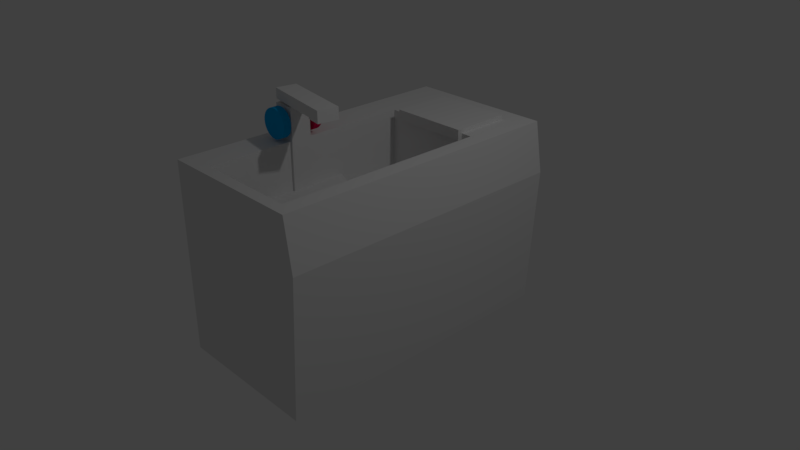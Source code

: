 # Source: sink.blend  (saved by Blender 2.78.0; exported with 4.5.12 LTS)
import bpy
from mathutils import Matrix  # noqa: F401  (used for matrix-valued properties, if any)

bpy.ops.wm.read_factory_settings(use_empty=True)
scene = bpy.context.scene
scene.name = 'Scene'

# ---- collections
col_collection_1 = bpy.data.collections.new('Collection 1'); scene.collection.children.link(col_collection_1)

# ---- materials (node trees are filled in below, after node groups)
mat_material_001 = bpy.data.materials.new('Material.001')
mat_material_001.alpha_threshold = 0.0
mat_material_001.use_transparent_shadow = False
mat_material_001.diffuse_color = (0.8, 0.0, 0.09096, 1.0)
mat_material_001.roughness = 0.5
mat_material_002 = bpy.data.materials.new('Material.002')
mat_material_002.alpha_threshold = 0.0
mat_material_002.use_transparent_shadow = False
mat_material_002.diffuse_color = (0.0, 0.3775, 0.8, 1.0)
mat_material_002.roughness = 0.5
mat_material = bpy.data.materials.new('Material')
mat_material.alpha_threshold = 0.0
mat_material.use_transparent_shadow = False
mat_material.roughness = 0.5
mat_material.line_color = (0.0, 0.0, 0.0, 1.0)

# ---- material node trees

# ---- world
world_world = bpy.data.worlds.new('World'); scene.world = world_world
world_world.color = (0.05088, 0.05088, 0.05088)
world_world.use_sun_shadow = False
world_world.sun_shadow_jitter_overblur = 0.0
world_world.cycles.sampling_method = 'MANUAL'

# ---- cameras
cam_camera = bpy.data.cameras.new('Camera')
cam_camera.clip_end = 100.0
cam_camera.lens = 35.0
cam_camera.sensor_width = 32.0
cam_camera.sensor_height = 18.0
cam_camera.ortho_scale = 7.314
cam_camera.dof.focus_distance = 0.0
cam_camera.dof.aperture_fstop = 128.0

# ---- lights
light_lamp = bpy.data.lights.new('Lamp', 'POINT')
light_lamp.transmission_factor = 0.0
light_lamp.cutoff_distance = 30.0
light_lamp.energy = 100.0
light_lamp.shadow_buffer_clip_start = 1.001
light_lamp.shadow_soft_size = 0.1
light_lamp.shadow_maximum_resolution = 0.006
light_lamp.use_absolute_resolution = True

# ---- meshes
me_cylinder_001 = bpy.data.meshes.new('Cylinder.001')
me_cylinder_001.from_pydata([(-2.384e-07, -0.8118, -5.549), (-2.384e-07, -0.8118, -3.549), (0.1951, -0.8311, -5.549), (0.1951, -0.8311, -3.549), (0.3827, -0.888, -5.549), (0.3827, -0.888, -3.549), (0.5556, -0.9804, -5.549), (0.5556, -0.9804, -3.549), (0.7071, -1.105, -5.549), (0.7071, -1.105, -3.549), (0.8315, -1.256, -5.549), (0.8315, -1.256, -3.549), (0.9239, -1.429, -5.549), (0.9239, -1.429, -3.549), (0.9808, -1.617, -5.549), (0.9808, -1.617, -3.549), (1.0, -1.812, -5.549), (1.0, -1.812, -3.549), (0.9808, -2.007, -5.549), (0.9808, -2.007, -3.549), (0.9239, -2.195, -5.549), (0.9239, -2.195, -3.549), (0.8315, -2.367, -5.549), (0.8315, -2.367, -3.549), (0.7071, -2.519, -5.549), (0.7071, -2.519, -3.549), (0.5556, -2.643, -5.549), (0.5556, -2.643, -3.549), (0.3827, -2.736, -5.549), (0.3827, -2.736, -3.549), (0.1951, -2.793, -5.549), (0.1951, -2.793, -3.549), (-5.643e-07, -2.812, -5.549), (-5.643e-07, -2.812, -3.549), (-0.1951, -2.793, -5.549), (-0.1951, -2.793, -3.549), (-0.3827, -2.736, -5.549), (-0.3827, -2.736, -3.549), (-0.5556, -2.643, -5.549), (-0.5556, -2.643, -3.549), (-0.7071, -2.519, -5.549), (-0.7071, -2.519, -3.549), (-0.8315, -2.367, -5.549), (-0.8315, -2.367, -3.549), (-0.9239, -2.195, -5.549), (-0.9239, -2.195, -3.549), (-0.9808, -2.007, -5.549), (-0.9808, -2.007, -3.549), (-1.0, -1.812, -5.549), (-1.0, -1.812, -3.549), (-0.9808, -1.617, -5.549), (-0.9808, -1.617, -3.549), (-0.9239, -1.429, -5.549), (-0.9239, -1.429, -3.549), (-0.8315, -1.256, -5.549), (-0.8315, -1.256, -3.549), (-0.7071, -1.105, -5.549), (-0.7071, -1.105, -3.549), (-0.5556, -0.9804, -5.549), (-0.5556, -0.9804, -3.549), (-0.3827, -0.888, -5.549), (-0.3827, -0.888, -3.549), (-0.1951, -0.8311, -5.549), (-0.1951, -0.8311, -3.549)], [], [(0, 1, 3, 2), (2, 3, 5, 4), (4, 5, 7, 6), (6, 7, 9, 8), (8, 9, 11, 10), (10, 11, 13, 12), (12, 13, 15, 14), (14, 15, 17, 16), (16, 17, 19, 18), (18, 19, 21, 20), (20, 21, 23, 22), (22, 23, 25, 24), (24, 25, 27, 26), (26, 27, 29, 28), (28, 29, 31, 30), (30, 31, 33, 32), (32, 33, 35, 34), (34, 35, 37, 36), (36, 37, 39, 38), (38, 39, 41, 40), (40, 41, 43, 42), (42, 43, 45, 44), (44, 45, 47, 46), (46, 47, 49, 48), (48, 49, 51, 50), (50, 51, 53, 52), (52, 53, 55, 54), (54, 55, 57, 56), (56, 57, 59, 58), (58, 59, 61, 60), (3, 1, 63, 61, 59, 57, 55, 53, 51, 49, 47, 45, 43, 41, 39, 37, 35, 33, 31, 29, 27, 25, 23, 21, 19, 17, 15, 13, 11, 9, 7, 5), (60, 61, 63, 62), (62, 63, 1, 0), (0, 2, 4, 6, 8, 10, 12, 14, 16, 18, 20, 22, 24, 26, 28, 30, 32, 34, 36, 38, 40, 42, 44, 46, 48, 50, 52, 54, 56, 58, 60, 62)])
me_cylinder_001.materials.append(mat_material_001)
me_cylinder_001.use_remesh_preserve_volume = False
me_cylinder_001.use_remesh_preserve_attributes = False
me_cylinder_001.use_mirror_vertex_groups = False
me_cylinder_001.update()
me_cylinder = bpy.data.meshes.new('Cylinder')
me_cylinder.from_pydata([(-2.384e-07, -0.8118, -5.549), (-2.384e-07, -0.8118, -3.549), (0.1951, -0.8311, -5.549), (0.1951, -0.8311, -3.549), (0.3827, -0.888, -5.549), (0.3827, -0.888, -3.549), (0.5556, -0.9804, -5.549), (0.5556, -0.9804, -3.549), (0.7071, -1.105, -5.549), (0.7071, -1.105, -3.549), (0.8315, -1.256, -5.549), (0.8315, -1.256, -3.549), (0.9239, -1.429, -5.549), (0.9239, -1.429, -3.549), (0.9808, -1.617, -5.549), (0.9808, -1.617, -3.549), (1.0, -1.812, -5.549), (1.0, -1.812, -3.549), (0.9808, -2.007, -5.549), (0.9808, -2.007, -3.549), (0.9239, -2.195, -5.549), (0.9239, -2.195, -3.549), (0.8315, -2.367, -5.549), (0.8315, -2.367, -3.549), (0.7071, -2.519, -5.549), (0.7071, -2.519, -3.549), (0.5556, -2.643, -5.549), (0.5556, -2.643, -3.549), (0.3827, -2.736, -5.549), (0.3827, -2.736, -3.549), (0.1951, -2.793, -5.549), (0.1951, -2.793, -3.549), (-5.643e-07, -2.812, -5.549), (-5.643e-07, -2.812, -3.549), (-0.1951, -2.793, -5.549), (-0.1951, -2.793, -3.549), (-0.3827, -2.736, -5.549), (-0.3827, -2.736, -3.549), (-0.5556, -2.643, -5.549), (-0.5556, -2.643, -3.549), (-0.7071, -2.519, -5.549), (-0.7071, -2.519, -3.549), (-0.8315, -2.367, -5.549), (-0.8315, -2.367, -3.549), (-0.9239, -2.195, -5.549), (-0.9239, -2.195, -3.549), (-0.9808, -2.007, -5.549), (-0.9808, -2.007, -3.549), (-1.0, -1.812, -5.549), (-1.0, -1.812, -3.549), (-0.9808, -1.617, -5.549), (-0.9808, -1.617, -3.549), (-0.9239, -1.429, -5.549), (-0.9239, -1.429, -3.549), (-0.8315, -1.256, -5.549), (-0.8315, -1.256, -3.549), (-0.7071, -1.105, -5.549), (-0.7071, -1.105, -3.549), (-0.5556, -0.9804, -5.549), (-0.5556, -0.9804, -3.549), (-0.3827, -0.888, -5.549), (-0.3827, -0.888, -3.549), (-0.1951, -0.8311, -5.549), (-0.1951, -0.8311, -3.549)], [], [(0, 1, 3, 2), (2, 3, 5, 4), (4, 5, 7, 6), (6, 7, 9, 8), (8, 9, 11, 10), (10, 11, 13, 12), (12, 13, 15, 14), (14, 15, 17, 16), (16, 17, 19, 18), (18, 19, 21, 20), (20, 21, 23, 22), (22, 23, 25, 24), (24, 25, 27, 26), (26, 27, 29, 28), (28, 29, 31, 30), (30, 31, 33, 32), (32, 33, 35, 34), (34, 35, 37, 36), (36, 37, 39, 38), (38, 39, 41, 40), (40, 41, 43, 42), (42, 43, 45, 44), (44, 45, 47, 46), (46, 47, 49, 48), (48, 49, 51, 50), (50, 51, 53, 52), (52, 53, 55, 54), (54, 55, 57, 56), (56, 57, 59, 58), (58, 59, 61, 60), (3, 1, 63, 61, 59, 57, 55, 53, 51, 49, 47, 45, 43, 41, 39, 37, 35, 33, 31, 29, 27, 25, 23, 21, 19, 17, 15, 13, 11, 9, 7, 5), (60, 61, 63, 62), (62, 63, 1, 0), (0, 2, 4, 6, 8, 10, 12, 14, 16, 18, 20, 22, 24, 26, 28, 30, 32, 34, 36, 38, 40, 42, 44, 46, 48, 50, 52, 54, 56, 58, 60, 62)])
me_cylinder.materials.append(mat_material_002)
me_cylinder.use_remesh_preserve_volume = False
me_cylinder.use_remesh_preserve_attributes = False
me_cylinder.use_mirror_vertex_groups = False
me_cylinder.update()
me_cube_005 = bpy.data.meshes.new('Cube.005')
me_cube_005.from_pydata([(-0.294, -1.0, 9.168), (-0.294, -1.0, 11.17), (-0.294, 1.0, 9.168), (-0.294, 1.0, 11.17), (1.706, -1.0, 9.168), (1.706, -1.0, 11.17), (1.706, 1.0, 9.168), (1.706, 1.0, 11.17), (1.292, 1.0, 9.168), (1.292, 1.0, 11.17), (1.292, -1.0, 9.168), (1.292, -1.0, 11.17), (1.706, -1.0, 8.874), (1.706, 1.0, 8.874), (1.292, -1.0, 8.874), (1.292, 1.0, 8.874)], [], [(0, 1, 3, 2), (8, 9, 7, 6), (6, 7, 5, 4), (10, 11, 1, 0), (6, 4, 12, 13), (9, 3, 1, 11), (7, 9, 11, 5), (2, 8, 10, 0), (4, 5, 11, 10), (2, 3, 9, 8), (15, 13, 12, 14), (8, 6, 13, 15), (4, 10, 14, 12), (10, 8, 15, 14)])
me_cube_005.use_remesh_preserve_volume = False
me_cube_005.use_remesh_preserve_attributes = False
me_cube_005.use_mirror_vertex_groups = False
me_cube_005.update()
me_cube = bpy.data.meshes.new('Cube')
me_cube.from_pydata([(-0.6783, -0.3963, 1.881), (-0.6783, -0.76, 1.881), (-0.6622, -0.3963, 1.879), (-0.6622, -0.76, 1.879), (-0.6467, -0.3963, 1.874), (-0.6467, -0.76, 1.874), (-0.6324, -0.3963, 1.867), (-0.6324, -0.76, 1.867), (-0.6198, -0.3963, 1.857), (-0.6198, -0.76, 1.857), (-0.6095, -0.3963, 1.844), (-0.6095, -0.76, 1.844), (-0.6019, -0.3963, 1.83), (-0.6019, -0.76, 1.83), (-0.5972, -0.3963, 1.814), (-0.5972, -0.76, 1.814), (-0.5956, -0.3963, 1.798), (-0.5956, -0.76, 1.798), (-0.5972, -0.3963, 1.782), (-0.5972, -0.76, 1.782), (-0.6019, -0.3963, 1.766), (-0.6019, -0.76, 1.766), (-0.6095, -0.3963, 1.752), (-0.6095, -0.76, 1.752), (-0.6198, -0.3963, 1.74), (-0.6198, -0.76, 1.74), (-0.6324, -0.3963, 1.729), (-0.6324, -0.76, 1.729), (-0.6467, -0.3963, 1.722), (-0.6467, -0.76, 1.722), (-0.6622, -0.3963, 1.717), (-0.6622, -0.76, 1.717), (-0.6783, -0.3963, 1.715), (-0.6783, -0.76, 1.715), (-0.6944, -0.3963, 1.717), (-0.6944, -0.76, 1.717), (-0.71, -0.3963, 1.722), (-0.71, -0.76, 1.722), (-0.7242, -0.3963, 1.729), (-0.7242, -0.76, 1.729), (-0.7368, -0.3963, 1.74), (-0.7368, -0.76, 1.74), (-0.7471, -0.3963, 1.752), (-0.7471, -0.76, 1.752), (-0.7547, -0.3963, 1.766), (-0.7547, -0.76, 1.766), (-0.7594, -0.3963, 1.782), (-0.7594, -0.76, 1.782), (-0.761, -0.3963, 1.798), (-0.761, -0.76, 1.798), (-0.7594, -0.3963, 1.814), (-0.7594, -0.76, 1.814), (-0.7547, -0.3963, 1.83), (-0.7547, -0.76, 1.83), (-0.7471, -0.3963, 1.844), (-0.7471, -0.76, 1.844), (-0.7368, -0.3963, 1.857), (-0.7368, -0.76, 1.857), (-0.7242, -0.3963, 1.867), (-0.7242, -0.76, 1.867), (-0.71, -0.3963, 1.874), (-0.71, -0.76, 1.874), (-0.6944, -0.3963, 1.879), (-0.6944, -0.76, 1.879), (-0.8179, -0.7177, 2.001), (-0.8179, -0.4385, 2.001), (-0.5387, -0.7177, 2.001), (-0.5387, -0.4385, 2.001), (-0.7407, -0.6405, 2.001), (-0.7407, -0.5157, 2.001), (-0.6159, -0.5157, 2.001), (-0.6159, -0.6405, 2.001), (-0.7407, -0.6405, 2.118), (-0.7407, -0.5157, 2.118), (-0.6159, -0.5157, 2.118), (-0.6159, -0.6405, 2.118), (-0.1927, -1.011, 0.9258), (-0.1927, -0.1136, 0.9258), (-0.404, 0.9115, 1.489), (-0.404, 0.9115, 1.629), (-0.404, 1.725, 1.629), (0.6467, 0.9115, 1.489), (0.6467, 0.9115, 1.629), (0.6467, 1.725, 1.629), (-0.5673, -1.852, 0.6201), (-0.5673, 0.9766, 0.6201), (0.7913, -1.852, 0.6201), (0.7913, 0.9766, 0.6201), (1.0, 2.0, -1.0), (1.0, -2.0, -1.0), (-1.0, -2.0, -1.0), (-1.0, 2.0, -1.0), (1.0, 2.0, 1.569), (1.0, -2.0, 1.569), (-1.0, -2.0, 1.569), (-1.0, 2.0, 1.569), (1.111, 2.0, 0.8961), (1.111, -2.0, 0.8961), (-1.0, -2.0, 0.8961), (-1.0, 2.0, 0.8961), (-0.5673, -1.852, 1.569), (0.7913, -1.852, 1.569), (-0.5673, 0.9766, 1.569), (0.7913, -1.672, 1.569), (0.7913, 0.9766, 1.569), (-0.404, 0.9766, 1.489), (0.6467, 0.9766, 1.489), (-0.404, 1.725, 1.569), (-0.404, 0.9766, 1.569), (0.6467, 1.725, 1.569), (0.6467, 0.9766, 1.569), (-0.1927, -0.1136, 0.6201), (-0.1927, -1.011, 0.6201), (-0.5673, -1.177, 0.9258), (-0.5673, -1.177, 0.6201), (-0.5673, 0.05262, 0.9258), (-0.5673, 0.05262, 0.6201), (-0.8179, -0.4385, 1.569), (-0.5673, -0.4385, 1.569), (-0.5673, -0.4385, 0.9258), (-0.5387, -0.4385, 0.9258), (-0.5387, -0.7177, 0.9258), (-0.8179, -0.7177, 1.569), (-0.5673, -0.7177, 1.569), (-0.5673, -0.7177, 0.9258), (-0.71, -0.7177, 1.874), (-0.71, -0.4385, 1.874), (-0.6783, -0.7177, 1.881), (-0.6783, -0.4385, 1.881), (-0.6944, -0.7177, 1.879), (-0.6944, -0.4385, 1.879), (-0.7471, -0.4385, 1.752), (-0.7471, -0.7177, 1.752), (-0.7368, -0.4385, 1.74), (-0.7368, -0.7177, 1.74), (-0.7547, -0.4385, 1.766), (-0.7547, -0.7177, 1.766), (-0.7242, -0.4385, 1.729), (-0.7242, -0.7177, 1.729), (-0.6783, -0.4385, 1.715), (-0.6783, -0.7177, 1.715), (-0.6622, -0.4385, 1.717), (-0.6622, -0.7177, 1.717), (-0.6944, -0.4385, 1.717), (-0.6944, -0.7177, 1.717), (-0.5972, -0.7177, 1.814), (-0.5972, -0.4385, 1.814), (-0.6198, -0.7177, 1.857), (-0.6198, -0.4385, 1.857), (-0.6324, -0.7177, 1.867), (-0.6324, -0.4385, 1.867), (-0.6467, -0.7177, 1.722), (-0.6467, -0.4385, 1.722), (-0.6019, -0.7177, 1.83), (-0.6019, -0.4385, 1.83), (-0.7471, -0.4385, 1.844), (-0.7471, -0.7177, 1.844), (-0.7368, -0.4385, 1.857), (-0.7368, -0.7177, 1.857), (-0.6622, -0.7177, 1.879), (-0.6622, -0.4385, 1.879), (-0.7547, -0.4385, 1.83), (-0.7547, -0.7177, 1.83), (-0.6019, -0.7177, 1.766), (-0.6019, -0.4385, 1.766), (-0.5972, -0.7177, 1.782), (-0.5972, -0.4385, 1.782), (-0.6095, -0.7177, 1.752), (-0.6095, -0.4385, 1.752), (-0.5956, -0.7177, 1.798), (-0.5956, -0.4385, 1.798), (-0.7594, -0.4385, 1.782), (-0.7594, -0.7177, 1.782), (-0.7242, -0.7177, 1.867), (-0.7242, -0.4385, 1.867), (-0.71, -0.4385, 1.722), (-0.71, -0.7177, 1.722), (-0.761, -0.4385, 1.798), (-0.761, -0.7177, 1.798), (-0.6095, -0.7177, 1.844), (-0.6095, -0.4385, 1.844), (-0.6198, -0.7177, 1.74), (-0.6198, -0.4385, 1.74), (-0.6324, -0.7177, 1.729), (-0.6324, -0.4385, 1.729), (-0.7594, -0.4385, 1.814), (-0.7594, -0.7177, 1.814), (-0.6467, -0.7177, 1.874), (-0.6467, -0.4385, 1.874)], [], [(0, 128, 160, 2), (2, 160, 188, 4), (4, 188, 150, 6), (6, 150, 148, 8), (8, 148, 180, 10), (10, 180, 154, 12), (12, 154, 146, 14), (14, 146, 170, 16), (16, 170, 166, 18), (18, 166, 164, 20), (20, 164, 168, 22), (22, 168, 182, 24), (24, 182, 184, 26), (26, 184, 152, 28), (28, 152, 141, 30), (30, 141, 139, 32), (32, 139, 143, 34), (34, 143, 175, 36), (36, 175, 137, 38), (38, 137, 133, 40), (40, 133, 131, 42), (42, 131, 135, 44), (44, 135, 171, 46), (46, 171, 177, 48), (48, 177, 185, 50), (50, 185, 161, 52), (52, 161, 155, 54), (54, 155, 157, 56), (56, 157, 174, 58), (58, 174, 126, 60), (3, 1, 63, 61, 59, 57, 55, 53, 51, 49, 47, 45, 43, 41, 39, 37, 35, 33, 31, 29, 27, 25, 23, 21, 19, 17, 15, 13, 11, 9, 7, 5), (60, 126, 130, 62), (62, 130, 128, 0), (0, 2, 4, 6, 8, 10, 12, 14, 16, 18, 20, 22, 24, 26, 28, 30, 32, 34, 36, 38, 40, 42, 44, 46, 48, 50, 52, 54, 56, 58, 60, 62), (65, 64, 68, 69), (68, 71, 75, 72), (64, 66, 71, 68), (67, 65, 69, 70), (66, 67, 70, 71), (74, 73, 72, 75), (70, 69, 73, 74), (71, 70, 74, 75), (69, 68, 72, 73), (77, 115, 119, 120, 121, 124, 113, 76), (78, 79, 80, 107, 108, 105), (81, 82, 79, 78), (83, 80, 79, 82), (84, 114, 113, 124, 123, 100), (85, 87, 104, 110, 106, 105, 108, 102), (87, 86, 101, 103, 104), (86, 84, 100, 101), (85, 116, 111, 112, 114, 84, 86, 87), (88, 89, 90, 91), (92, 95, 94, 100, 123, 122, 117, 118, 102, 108, 107, 109, 110, 104, 103, 93), (96, 92, 93, 97), (97, 93, 94, 98), (98, 94, 95, 99), (96, 88, 91, 99), (92, 96, 99, 95), (90, 98, 99, 91), (89, 97, 98, 90), (88, 96, 97, 89), (93, 103, 101, 100, 94), (106, 110, 109, 83, 82, 81), (109, 107, 80, 83), (105, 106, 81, 78), (112, 111, 77, 76), (111, 116, 115, 77), (113, 114, 112, 76), (121, 120, 67, 66), (118, 119, 115, 116, 85, 102), (120, 119, 118, 117, 65, 177, 171, 135, 131, 133, 137, 175, 143, 139, 141, 152, 184, 182, 168, 164, 166, 170, 67), (117, 122, 64, 65), (122, 123, 124, 121, 66, 169, 165, 163, 167, 181, 183, 151, 142, 140, 144, 176, 138, 134, 132, 136, 172, 178, 64), (165, 169, 17, 19), (181, 167, 23, 25), (167, 163, 21, 23), (186, 178, 49, 51), (145, 153, 13, 15), (169, 145, 15, 17), (179, 147, 9, 11), (127, 129, 63, 1), (144, 140, 33, 35), (156, 162, 53, 55), (140, 142, 31, 33), (129, 125, 61, 63), (147, 149, 7, 9), (138, 176, 37, 39), (64, 178, 186, 162, 156, 158, 173, 125, 129, 127, 159, 187, 149, 147, 179, 153, 145, 169, 66), (149, 187, 5, 7), (183, 181, 25, 27), (173, 158, 57, 59), (162, 186, 51, 53), (151, 183, 27, 29), (134, 138, 39, 41), (136, 132, 43, 45), (153, 179, 11, 13), (159, 127, 1, 3), (178, 172, 47, 49), (163, 165, 19, 21), (176, 144, 35, 37), (125, 173, 59, 61), (187, 159, 3, 5), (142, 151, 29, 31), (172, 136, 45, 47), (158, 156, 55, 57), (67, 170, 146, 154, 180, 148, 150, 188, 160, 128, 130, 126, 174, 157, 155, 161, 185, 177, 65), (132, 134, 41, 43)])
me_cube.materials.append(mat_material)
me_cube.use_remesh_preserve_volume = False
me_cube.use_remesh_preserve_attributes = False
me_cube.use_mirror_vertex_groups = False
me_cube.update()

# ---- objects
ob_cylinder_001 = bpy.data.objects.new('Cylinder.001', me_cylinder_001)
ob_cylinder = bpy.data.objects.new('Cylinder', me_cylinder)
ob_cube_002 = bpy.data.objects.new('Cube.002', me_cube_005)
ob_cube = bpy.data.objects.new('Cube', me_cube)
ob_lamp = bpy.data.objects.new('Lamp', light_lamp)
ob_camera = bpy.data.objects.new('Camera', cam_camera)

# ---- transforms, parenting, visibility, modifiers, constraints
ob_cylinder_001.location = (-0.6783, -0.5781, 1.45)
ob_cylinder_001.rotation_euler = (-1.571, 0.0, 0.0)
ob_cylinder_001.scale = (0.1943, 0.1943, -0.051)
ob_cylinder_001.lineart.crease_threshold = 0.0
ob_cylinder.location = (-0.6783, -0.5781, 1.45)
ob_cylinder.rotation_euler = (-1.571, 0.0, 0.0)
ob_cylinder.scale = (0.1943, 0.1943, 0.0515)
ob_cylinder.lineart.crease_threshold = 0.0
ob_cube_002.location = (-0.6783, -0.5781, 1.413)
ob_cube_002.rotation_euler = (0.0, 0.0, -0.171)
ob_cube_002.scale = (0.5107, 0.1358, 0.06775)
ob_cube_002.lineart.crease_threshold = 0.0
ob_cube.location = (0.0, 0.0, 0.0)
ob_cube.lock_rotations_4d = False
ob_cube.empty_display_type = 'ARROWS'
ob_cube.lineart.crease_threshold = 0.0
ob_lamp.location = (4.076, 1.005, 5.904)
ob_lamp.rotation_euler = (0.6503, 0.05522, 1.866)
ob_lamp.lock_rotations_4d = False
ob_lamp.empty_display_type = 'ARROWS'
ob_lamp.color = (0.0, 0.0, 0.0, 0.0)
ob_lamp.lineart.crease_threshold = 0.0
ob_camera.location = (7.481, -6.508, 5.344)
ob_camera.rotation_euler = (1.109, 0.0, 0.8149)
ob_camera.lock_rotations_4d = False
ob_camera.empty_display_type = 'ARROWS'
ob_camera.color = (0.0, 0.0, 0.0, 0.0)
ob_camera.display_type = 'WIRE'
ob_camera.lineart.crease_threshold = 0.0

# ---- collection membership
col_collection_1.objects.link(ob_cylinder_001)
col_collection_1.objects.link(ob_cylinder)
col_collection_1.objects.link(ob_cube_002)
col_collection_1.objects.link(ob_cube)
col_collection_1.objects.link(ob_lamp)
col_collection_1.objects.link(ob_camera)

# ---- scene / render settings (as saved in the file)
scene.camera = ob_camera
scene.frame_start = 1; scene.frame_end = 250; scene.frame_set(16)
scene.render.engine = 'BLENDER_EEVEE_NEXT'
scene.render.resolution_percentage = 50
scene.render.dither_intensity = 0.0
scene.cycles.use_denoising = False
scene.cycles.samples = 128
scene.cycles.sampling_pattern = 'TABULATED_SOBOL'
scene.cycles.light_sampling_threshold = 0.0
scene.cycles.use_adaptive_sampling = False
scene.cycles.use_light_tree = False
scene.cycles.blur_glossy = 0.0
scene.cycles.sample_clamp_indirect = 0.0
scene.view_settings.view_transform = 'Standard'
bpy.context.view_layer.update()
